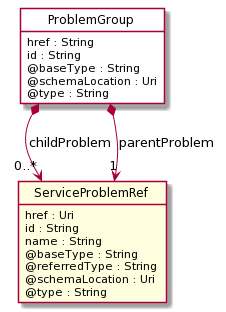

The diagram above was rendered by PlantUML. Its source (embedded in the PNG):
@startuml
hide circle
hide methods
hide stereotype
show <<Enumeration>> stereotype
skinparam class {
   BackgroundColor<<Enumeration>> #E6F5F7
   BackgroundColor<<Ref>> #FFFFE0
   BackgroundColor<<Pivot>> #FFFFFFF
   BackgroundColor #FCF2E3
}

class ProblemGroup  <<Pivot>> {
    href : String
    id : String
    @baseType : String
    @schemaLocation : Uri
    @type : String
}

class ServiceProblemRef  <<Ref>> {
    href : Uri
    id : String
    name : String
    @baseType : String
    @referredType : String
    @schemaLocation : Uri
    @type : String
}

ProblemGroup *-->  "0..*" ServiceProblemRef : childProblem

ProblemGroup *-->  "1" ServiceProblemRef : parentProblem

@enduml